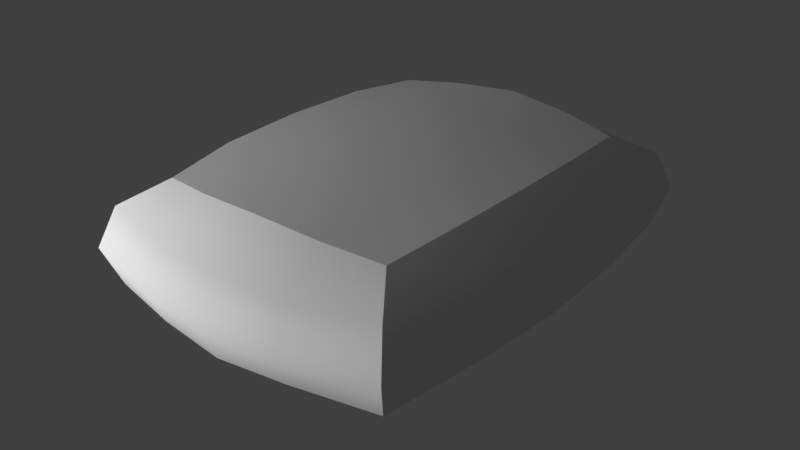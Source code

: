 # Source: packs_of_seeds.blend  (saved by Blender 2.79.0; exported with 4.5.12 LTS)
import bpy
from mathutils import Matrix  # noqa: F401  (used for matrix-valued properties, if any)

bpy.ops.wm.read_factory_settings(use_empty=True)
scene = bpy.context.scene
scene.name = 'Scene'

# ---- collections
col_collection_1 = bpy.data.collections.new('Collection 1'); scene.collection.children.link(col_collection_1)

# ---- materials (node trees are filled in below, after node groups)
mat_pumpkin = bpy.data.materials.new('Pumpkin')
mat_pumpkin.alpha_threshold = 0.0
mat_pumpkin.use_transparent_shadow = False
mat_pumpkin.roughness = 0.5

# ---- material node trees

# ---- world
world_world = bpy.data.worlds.new('World'); scene.world = world_world
world_world.color = (0.05088, 0.05088, 0.05088)
world_world.use_sun_shadow = False
world_world.sun_shadow_jitter_overblur = 0.0
world_world.cycles.sampling_method = 'MANUAL'

# ---- lights
light_point = bpy.data.lights.new('Point', 'POINT')
light_point.transmission_factor = 0.0
light_point.energy = 100.0
light_point.shadow_buffer_clip_start = 0.5
light_point.shadow_soft_size = 0.1
light_point.shadow_maximum_resolution = 0.006
light_point.use_absolute_resolution = True
light_point_001 = bpy.data.lights.new('Point.001', 'POINT')
light_point_001.transmission_factor = 0.0
light_point_001.energy = 100.0
light_point_001.shadow_buffer_clip_start = 0.5
light_point_001.shadow_soft_size = 0.1
light_point_001.shadow_maximum_resolution = 0.006
light_point_001.use_absolute_resolution = True
light_point_002 = bpy.data.lights.new('Point.002', 'POINT')
light_point_002.transmission_factor = 0.0
light_point_002.energy = 100.0
light_point_002.shadow_buffer_clip_start = 0.5
light_point_002.shadow_soft_size = 0.1
light_point_002.shadow_maximum_resolution = 0.006
light_point_002.use_absolute_resolution = True
light_point_003 = bpy.data.lights.new('Point.003', 'POINT')
light_point_003.transmission_factor = 0.0
light_point_003.energy = 100.0
light_point_003.shadow_buffer_clip_start = 0.5
light_point_003.shadow_soft_size = 0.1
light_point_003.shadow_maximum_resolution = 0.006
light_point_003.use_absolute_resolution = True
light_point_004 = bpy.data.lights.new('Point.004', 'POINT')
light_point_004.transmission_factor = 0.0
light_point_004.energy = 100.0
light_point_004.shadow_buffer_clip_start = 0.5
light_point_004.shadow_soft_size = 0.1
light_point_004.shadow_maximum_resolution = 0.006
light_point_004.use_absolute_resolution = True

# ---- meshes
me_cube_004 = bpy.data.meshes.new('Cube.004')
me_cube_004.from_pydata([(-0.7639, -0.3264, -0.3264), (-0.7639, -0.3264, 0.3264), (-0.7639, 0.3264, 0.3264), (-0.7639, 0.3264, -0.3264), (-0.3264, 0.7639, -0.3264), (-0.3264, 0.7639, 0.3264), (0.3264, 0.7639, 0.3264), (0.3264, 0.7639, -0.3264), (0.7639, 0.3264, -0.3264), (0.7639, 0.3264, 0.3264), (0.7639, -0.3264, 0.3264), (0.7639, -0.3264, -0.3264), (0.3264, -0.7639, -0.3264), (0.3264, -0.7639, 0.3264), (-0.3264, -0.7639, 0.3264), (-0.3264, -0.7639, -0.3264), (-0.3264, 0.3264, -0.7639), (0.3264, 0.3264, -0.7639), (0.3264, -0.3264, -0.7639), (-0.3264, -0.3264, -0.7639), (0.3264, 0.3264, 0.6441), (-0.3264, 0.3264, 0.6441), (-0.3264, -0.3264, 0.6441), (0.3264, -0.3264, 0.6441), (-0.8194, -0.3507, 0.0), (-0.778, 0.0, 0.3507), (-0.8194, 0.3507, 0.0), (-0.778, 0.0, -0.3507), (-0.3507, 0.8194, 0.0), (0.0, 0.7883, 0.3507), (0.3507, 0.8194, 0.0), (0.0, 0.7883, -0.3507), (0.8194, 0.3507, 0.0), (0.778, 0.0, 0.3507), (0.8194, -0.3507, 0.0), (0.778, 0.0, -0.3507), (0.3507, -0.8194, 0.0), (0.0, -0.7883, 0.3507), (-0.3507, -0.8194, 0.0), (0.0, -0.7883, -0.3507), (0.0, 0.3507, -0.8194), (0.3507, 0.0, -0.8194), (0.0, -0.3507, -0.8194), (-0.3507, 0.0, -0.8194), (0.0, 0.3507, 0.6997), (-0.3507, 0.0, 0.6997), (0.0, -0.3507, 0.6997), (0.3507, 0.0, 0.6997), (-0.599, 0.3021, -0.599), (-0.599, -0.3021, -0.599), (-0.6955, -0.6955, -0.3508), (-0.6955, -0.6955, 0.3508), (-0.599, -0.3021, 0.599), (-0.599, 0.3021, 0.599), (-0.6955, 0.6955, 0.3508), (-0.6955, 0.6955, -0.3508), (0.3021, 0.599, -0.599), (-0.3021, 0.599, -0.599), (-0.3021, 0.599, 0.599), (0.3021, 0.599, 0.599), (0.6955, 0.6955, 0.3508), (0.6955, 0.6955, -0.3508), (0.599, -0.3021, -0.599), (0.599, 0.3021, -0.599), (0.599, 0.3021, 0.599), (0.599, -0.3021, 0.599), (0.6955, -0.6955, 0.3508), (0.6955, -0.6955, -0.3508), (-0.3021, -0.599, -0.599), (0.3021, -0.599, -0.599), (0.3021, -0.599, 0.599), (-0.3021, -0.599, 0.599), (-0.834, 0.0, 0.0), (0.0, 0.8451, 0.0), (0.834, 0.0, 0.0), (0.0, -0.8451, 0.0), (0.0, 0.0, -0.8785), (0.0, 0.0, 0.7112), (-0.6107, 0.0, -0.6432), (-0.7469, -0.7469, 0.0), (-0.6107, 0.0, 0.6136), (-0.7469, 0.7469, 0.0), (0.0, 0.6188, -0.6432), (0.0, 0.6188, 0.6432), (0.7469, 0.7469, 0.0), (0.6107, 0.0, -0.6432), (0.6107, 0.0, 0.6136), (0.7469, -0.7469, 0.0), (0.0, -0.6188, -0.6432), (0.0, -0.6188, 0.6432), (-0.5914, -0.5914, -0.5914), (-0.5566, -0.5566, 0.5431), (-0.5914, 0.5914, -0.5914), (-0.5566, 0.5566, 0.5431), (0.5914, -0.5914, -0.5914), (0.5566, -0.5566, 0.5431), (0.5914, 0.5914, -0.5914), (0.5566, 0.5566, 0.5431), (-0.5914, 0.5914, -0.5914), (-0.5914, 0.5914, -0.5914), (-0.5914, -0.5914, -0.5914), (-0.5914, -0.5914, -0.5914), (-0.6955, -0.6955, -0.3508), (-0.7469, -0.7469, 0.0), (-0.6955, -0.6955, 0.3508), (-0.5566, -0.5566, 0.5431), (-0.5566, -0.5566, 0.5431), (-0.599, -0.3021, 0.599), (-0.6107, 0.0, 0.6136), (-0.599, 0.3021, 0.599), (-0.5566, 0.5566, 0.5431), (-0.5566, 0.5566, 0.5431), (-0.6955, 0.6955, 0.3508), (-0.7469, 0.7469, 0.0), (-0.6955, 0.6955, -0.3508), (0.5914, 0.5914, -0.5914), (0.5914, 0.5914, -0.5914), (-0.3021, 0.599, 0.599), (0.0, 0.6188, 0.6432), (0.3021, 0.599, 0.599), (0.5566, 0.5566, 0.5431), (0.5566, 0.5566, 0.5431), (0.6955, 0.6955, 0.3508), (0.7469, 0.7469, 0.0), (0.6955, 0.6955, -0.3508), (0.5914, -0.5914, -0.5914), (0.5914, -0.5914, -0.5914), (0.599, 0.3021, 0.599), (0.6107, 0.0, 0.6136), (0.599, -0.3021, 0.599), (0.5566, -0.5566, 0.5431), (0.5566, -0.5566, 0.5431), (0.6955, -0.6955, 0.3508), (0.7469, -0.7469, 0.0), (0.6955, -0.6955, -0.3508), (0.3021, -0.599, 0.599), (0.0, -0.6188, 0.6432), (-0.3021, -0.599, 0.599)], [], [(0, 24, 72, 27), (0, 27, 78, 49), (0, 49, 100, 102), (0, 102, 103, 24), (1, 25, 72, 24), (1, 24, 103, 104), (1, 104, 105, 107), (1, 107, 108, 25), (2, 26, 72, 25), (2, 25, 108, 109), (2, 109, 110, 112), (2, 112, 113, 26), (3, 27, 72, 26), (3, 26, 113, 114), (3, 114, 98, 48), (3, 48, 78, 27), (4, 28, 73, 31), (4, 31, 82, 57), (4, 57, 99, 55), (4, 55, 81, 28), (5, 29, 73, 28), (5, 28, 81, 54), (5, 54, 111, 117), (5, 117, 118, 29), (6, 30, 73, 29), (6, 29, 118, 119), (6, 119, 120, 122), (6, 122, 123, 30), (7, 31, 73, 30), (7, 30, 123, 124), (7, 124, 115, 56), (7, 56, 82, 31), (8, 32, 74, 35), (8, 35, 85, 63), (8, 63, 116, 61), (8, 61, 84, 32), (9, 33, 74, 32), (9, 32, 84, 60), (9, 60, 121, 127), (9, 127, 128, 33), (10, 34, 74, 33), (10, 33, 128, 129), (10, 129, 130, 132), (10, 132, 133, 34), (11, 35, 74, 34), (11, 34, 133, 134), (11, 134, 125, 62), (11, 62, 85, 35), (12, 36, 75, 39), (12, 39, 88, 69), (12, 69, 126, 67), (12, 67, 87, 36), (13, 37, 75, 36), (13, 36, 87, 66), (13, 66, 131, 135), (13, 135, 136, 37), (14, 38, 75, 37), (14, 37, 136, 137), (14, 137, 106, 51), (14, 51, 79, 38), (15, 39, 75, 38), (15, 38, 79, 50), (15, 50, 101, 68), (15, 68, 88, 39), (16, 40, 76, 43), (16, 43, 78, 48), (16, 48, 92, 57), (16, 57, 82, 40), (17, 41, 76, 40), (17, 40, 82, 56), (17, 56, 96, 63), (17, 63, 85, 41), (18, 42, 76, 41), (18, 41, 85, 62), (18, 62, 94, 69), (18, 69, 88, 42), (19, 43, 76, 42), (19, 42, 88, 68), (19, 68, 90, 49), (19, 49, 78, 43), (20, 44, 77, 47), (20, 47, 86, 64), (20, 64, 97, 59), (20, 59, 83, 44), (21, 45, 77, 44), (21, 44, 83, 58), (21, 58, 93, 53), (21, 53, 80, 45), (22, 46, 77, 45), (22, 45, 80, 52), (22, 52, 91, 71), (22, 71, 89, 46), (23, 47, 77, 46), (23, 46, 89, 70), (23, 70, 95, 65), (23, 65, 86, 47)])
me_cube_004.polygons.foreach_set('use_smooth', [True] * 96)
_uv = me_cube_004.uv_layers.new(name='UVMap')
_uv.uv.foreach_set('vector', [0.1797, 0.2759, 0.1271, 0.2304, 0.1786, 0.1786, 0.2305, 0.2305, 0.1797, 0.2759, 0.2305, 0.2305, 0.2789, 0.2789, 0.2308, 0.3214, 0.1797, 0.2759, 0.2308, 0.3214, 0.1845, 0.3642, 0.1287, 0.3383, 0.1797, 0.2759, 0.1287, 0.3383, 0.067, 0.2912, 0.1271, 0.2304, 0.08108, 0.1781, 0.1263, 0.1263, 0.1786, 0.1786, 0.1271, 0.2304, 0.08108, 0.1781, 0.1271, 0.2304, 0.067, 0.2912, 0.01923, 0.2299, 0.08108, 0.1781, 0.01923, 0.2299, 0.0001008, 0.1732, 0.03489, 0.1275, 0.08108, 0.1781, 0.03489, 0.1275, 0.07964, 0.07962, 0.1263, 0.1263, 0.1781, 0.08108, 0.2304, 0.1271, 0.1786, 0.1786, 0.1263, 0.1263, 0.1781, 0.08108, 0.1263, 0.1263, 0.07964, 0.07962, 0.1275, 0.03488, 0.1781, 0.08108, 0.1275, 0.03488, 0.1732, 0.0001, 0.2299, 0.01924, 0.1781, 0.08108, 0.2299, 0.01924, 0.2912, 0.06702, 0.2304, 0.1271, 0.2759, 0.1797, 0.2305, 0.2305, 0.1786, 0.1786, 0.2304, 0.1271, 0.2759, 0.1797, 0.2304, 0.1271, 0.2912, 0.06702, 0.3383, 0.1288, 0.2759, 0.1797, 0.3383, 0.1288, 0.3642, 0.1845, 0.3213, 0.2308, 0.2759, 0.1797, 0.3213, 0.2308, 0.2789, 0.2789, 0.2305, 0.2305, 0.464, 0.1799, 0.5095, 0.1273, 0.5612, 0.1786, 0.5097, 0.23, 0.464, 0.1799, 0.5097, 0.23, 0.4616, 0.2782, 0.4184, 0.2308, 0.464, 0.1799, 0.4184, 0.2308, 0.3757, 0.1846, 0.4017, 0.1289, 0.464, 0.1799, 0.4017, 0.1289, 0.4487, 0.06729, 0.5095, 0.1273, 0.5617, 0.0811, 0.6131, 0.1267, 0.5612, 0.1786, 0.5095, 0.1273, 0.5617, 0.0811, 0.5095, 0.1273, 0.4487, 0.06729, 0.5097, 0.01947, 0.5617, 0.0811, 0.5097, 0.01947, 0.5662, 0.0001543, 0.612, 0.03463, 0.5617, 0.0811, 0.612, 0.03463, 0.6636, 0.07618, 0.6131, 0.1267, 0.6587, 0.1781, 0.6124, 0.2303, 0.5612, 0.1786, 0.6131, 0.1267, 0.6587, 0.1781, 0.6131, 0.1267, 0.6636, 0.07618, 0.7051, 0.1278, 0.6587, 0.1781, 0.7051, 0.1278, 0.7396, 0.1736, 0.7203, 0.2301, 0.6587, 0.1781, 0.7203, 0.2301, 0.6725, 0.2911, 0.6124, 0.2303, 0.5599, 0.2758, 0.5097, 0.23, 0.5612, 0.1786, 0.6124, 0.2303, 0.5599, 0.2758, 0.6124, 0.2303, 0.6725, 0.2911, 0.6108, 0.3381, 0.5599, 0.2758, 0.6108, 0.3381, 0.5552, 0.364, 0.5089, 0.3214, 0.5599, 0.2758, 0.5089, 0.3214, 0.4616, 0.2782, 0.5097, 0.23, 0.56, 0.4639, 0.6126, 0.5094, 0.5611, 0.5612, 0.5092, 0.5093, 0.56, 0.4639, 0.5092, 0.5093, 0.4608, 0.4609, 0.5089, 0.4184, 0.56, 0.4639, 0.5089, 0.4184, 0.5552, 0.3756, 0.611, 0.4015, 0.56, 0.4639, 0.611, 0.4015, 0.6727, 0.4486, 0.6126, 0.5094, 0.6586, 0.5617, 0.6134, 0.6134, 0.5611, 0.5612, 0.6126, 0.5094, 0.6586, 0.5617, 0.6126, 0.5094, 0.6727, 0.4486, 0.7205, 0.5099, 0.6586, 0.5617, 0.7205, 0.5099, 0.7396, 0.5666, 0.7048, 0.6123, 0.6586, 0.5617, 0.7048, 0.6123, 0.6601, 0.6601, 0.6134, 0.6134, 0.5616, 0.6587, 0.5093, 0.6126, 0.5611, 0.5612, 0.6134, 0.6134, 0.5616, 0.6587, 0.6134, 0.6134, 0.6601, 0.6601, 0.6122, 0.7049, 0.5616, 0.6587, 0.6122, 0.7049, 0.5665, 0.7397, 0.5098, 0.7205, 0.5616, 0.6587, 0.5098, 0.7205, 0.4485, 0.6727, 0.5093, 0.6126, 0.4639, 0.56, 0.5092, 0.5093, 0.5611, 0.5612, 0.5093, 0.6126, 0.4639, 0.56, 0.5093, 0.6126, 0.4485, 0.6727, 0.4014, 0.611, 0.4639, 0.56, 0.4014, 0.611, 0.3755, 0.5552, 0.4184, 0.509, 0.4639, 0.56, 0.4184, 0.509, 0.4608, 0.4609, 0.5092, 0.5093, 0.2757, 0.5599, 0.2302, 0.6124, 0.1785, 0.5612, 0.23, 0.5097, 0.2757, 0.5599, 0.23, 0.5097, 0.2781, 0.4616, 0.3213, 0.5089, 0.2757, 0.5599, 0.3213, 0.5089, 0.364, 0.5552, 0.338, 0.6108, 0.2757, 0.5599, 0.338, 0.6108, 0.291, 0.6725, 0.2302, 0.6124, 0.178, 0.6587, 0.1266, 0.6131, 0.1785, 0.5612, 0.2302, 0.6124, 0.178, 0.6587, 0.2302, 0.6124, 0.291, 0.6725, 0.23, 0.7203, 0.178, 0.6587, 0.23, 0.7203, 0.1735, 0.7396, 0.1277, 0.7051, 0.178, 0.6587, 0.1277, 0.7051, 0.07612, 0.6636, 0.1266, 0.6131, 0.08105, 0.5617, 0.1273, 0.5095, 0.1785, 0.5612, 0.1266, 0.6131, 0.08105, 0.5617, 0.1266, 0.6131, 0.07612, 0.6636, 0.03457, 0.612, 0.08105, 0.5617, 0.03457, 0.612, 0.0001, 0.5662, 0.01942, 0.5097, 0.08105, 0.5617, 0.01942, 0.5097, 0.06725, 0.4487, 0.1273, 0.5095, 0.1798, 0.464, 0.23, 0.5097, 0.1785, 0.5612, 0.1273, 0.5095, 0.1798, 0.464, 0.1273, 0.5095, 0.06725, 0.4487, 0.1289, 0.4017, 0.1798, 0.464, 0.1289, 0.4017, 0.1845, 0.3757, 0.2308, 0.4184, 0.1798, 0.464, 0.2308, 0.4184, 0.2781, 0.4616, 0.23, 0.5097, 0.3699, 0.2777, 0.4174, 0.3223, 0.3699, 0.3699, 0.3223, 0.3223, 0.3699, 0.2777, 0.3223, 0.3223, 0.2789, 0.2789, 0.3213, 0.2308, 0.3699, 0.2777, 0.3213, 0.2308, 0.3699, 0.1902, 0.4184, 0.2308, 0.3699, 0.2777, 0.4184, 0.2308, 0.4616, 0.2782, 0.4174, 0.3223, 0.4621, 0.3699, 0.4174, 0.4175, 0.3699, 0.3699, 0.4174, 0.3223, 0.4621, 0.3699, 0.4174, 0.3223, 0.4616, 0.2782, 0.5089, 0.3214, 0.4621, 0.3699, 0.5089, 0.3214, 0.5495, 0.3699, 0.5089, 0.4184, 0.4621, 0.3699, 0.5089, 0.4184, 0.4608, 0.4609, 0.4174, 0.4175, 0.3698, 0.4621, 0.3223, 0.4174, 0.3699, 0.3699, 0.4174, 0.4175, 0.3698, 0.4621, 0.4174, 0.4175, 0.4608, 0.4609, 0.4184, 0.509, 0.3698, 0.4621, 0.4184, 0.509, 0.3698, 0.5495, 0.3213, 0.5089, 0.3698, 0.4621, 0.3213, 0.5089, 0.2781, 0.4616, 0.3223, 0.4174, 0.2777, 0.3699, 0.3223, 0.3223, 0.3699, 0.3699, 0.3223, 0.4174, 0.2777, 0.3699, 0.3223, 0.4174, 0.2781, 0.4616, 0.2308, 0.4184, 0.2777, 0.3699, 0.2308, 0.4184, 0.1902, 0.3699, 0.2308, 0.3214, 0.2777, 0.3699, 0.2308, 0.3214, 0.2789, 0.2789, 0.3223, 0.3223, 0.1957, 0.7962, 0.1943, 0.867, 0.1266, 0.866, 0.1277, 0.797, 0.1957, 0.7962, 0.1277, 0.797, 0.1289, 0.7422, 0.1992, 0.7444, 0.1957, 0.7962, 0.1992, 0.7444, 0.2546, 0.7537, 0.2604, 0.8096, 0.1957, 0.7962, 0.2604, 0.8096, 0.2609, 0.8745, 0.1943, 0.867, 0.1971, 0.936, 0.1264, 0.9366, 0.1266, 0.866, 0.1943, 0.867, 0.1971, 0.936, 0.1943, 0.867, 0.2609, 0.8745, 0.2558, 0.9392, 0.1971, 0.936, 0.2558, 0.9392, 0.2461, 0.9946, 0.1902, 0.9999, 0.1971, 0.936, 0.1902, 0.9999, 0.1259, 0.9999, 0.1264, 0.9366, 0.0591, 0.9366, 0.05743, 0.8673, 0.1266, 0.866, 0.1264, 0.9366, 0.0591, 0.9366, 0.1264, 0.9366, 0.1259, 0.9999, 0.06132, 0.9998, 0.0591, 0.9366, 0.06132, 0.9998, 0.0001925, 1.001, 0.000664, 0.9356, 0.0591, 0.9366, 0.000664, 0.9356, 0.0001, 0.8653, 0.05743, 0.8673, 0.05778, 0.7967, 0.1277, 0.797, 0.1266, 0.866, 0.05743, 0.8673, 0.05778, 0.7967, 0.05743, 0.8673, 0.0001, 0.8653, -0.0001885, 0.7975, 0.05778, 0.7967, -0.0001885, 0.7975, 0.0009381, 0.7406, 0.05997, 0.7422, 0.05778, 0.7967, 0.05997, 0.7422, 0.1289, 0.7422, 0.1277, 0.797])
me_cube_004.materials.append(mat_pumpkin)
me_cube_004.use_remesh_preserve_volume = False
me_cube_004.use_remesh_preserve_attributes = False
me_cube_004.use_mirror_vertex_groups = False
me_cube_004.update()

# ---- objects
ob_cube_001 = bpy.data.objects.new('Cube.001', me_cube_004)
ob_point = bpy.data.objects.new('Point', light_point)
ob_point_001 = bpy.data.objects.new('Point.001', light_point_001)
ob_point_002 = bpy.data.objects.new('Point.002', light_point_002)
ob_point_003 = bpy.data.objects.new('Point.003', light_point_003)
ob_point_004 = bpy.data.objects.new('Point.004', light_point_004)

# ---- transforms, parenting, visibility, modifiers, constraints
ob_cube_001.location = (0.7112, 2.799, 0.8887)
ob_cube_001.scale = (0.6242, 0.8288, 0.3179)
ob_cube_001.lineart.crease_threshold = 0.0
ob_point.location = (-0.5019, -1.827, 3.013)
ob_point.lineart.crease_threshold = 0.0
ob_point_001.location = (0.4847, -2.691, 0.5704)
ob_point_001.hide_viewport = True
ob_point_001.lineart.crease_threshold = 0.0
ob_point_002.location = (-1.436, 0.8673, 0.7629)
ob_point_002.hide_viewport = True
ob_point_002.lineart.crease_threshold = 0.0
ob_point_003.location = (-1.436, 0.4234, 2.036)
ob_point_003.hide_viewport = True
ob_point_003.lineart.crease_threshold = 0.0
ob_point_004.location = (-2.476, -1.827, 3.013)
ob_point_004.hide_viewport = True
ob_point_004.lineart.crease_threshold = 0.0

# ---- collection membership
col_collection_1.objects.link(ob_cube_001)
col_collection_1.objects.link(ob_point)
col_collection_1.objects.link(ob_point_001)
col_collection_1.objects.link(ob_point_002)
col_collection_1.objects.link(ob_point_003)
col_collection_1.objects.link(ob_point_004)

# ---- scene / render settings (as saved in the file)
scene.frame_start = 1; scene.frame_end = 250; scene.frame_set(0)
scene.render.engine = 'BLENDER_EEVEE_NEXT'
scene.render.resolution_percentage = 50
scene.render.dither_intensity = 0.0
scene.cycles.use_denoising = False
scene.cycles.samples = 128
scene.cycles.sampling_pattern = 'TABULATED_SOBOL'
scene.cycles.use_adaptive_sampling = False
scene.cycles.use_light_tree = False
scene.cycles.blur_glossy = 0.0
scene.cycles.sample_clamp_indirect = 0.0
scene.view_settings.view_transform = 'Standard'
bpy.context.view_layer.update()

# ---- added for rendering (the .blend has no active camera): camera
cam_auto = bpy.data.cameras.new('AutoCamera')
cam_auto.lens = 50.0
cam_auto.sensor_width = 36.0
cam_auto.clip_end = 1000.0
ob_auto_camera = bpy.data.objects.new('AutoCamera', cam_auto)
scene.collection.objects.link(ob_auto_camera)
ob_auto_camera.location = (2.39244, 0.781578, 2.20715)
ob_auto_camera.rotation_euler = (1.09748, -7.21219e-08, 0.694738)
scene.camera = ob_auto_camera
bpy.context.view_layer.update()
